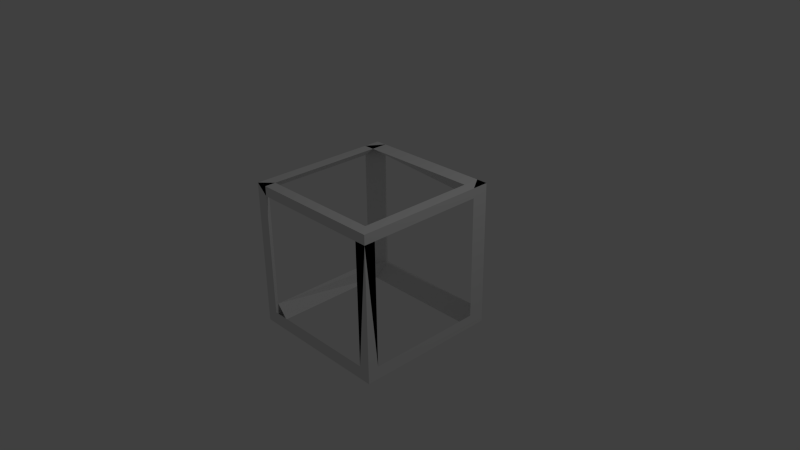 # Source: untitled.blend  (saved by Blender 2.73.0; exported with 4.5.12 LTS)
import bpy
from mathutils import Matrix  # noqa: F401  (used for matrix-valued properties, if any)

bpy.ops.wm.read_factory_settings(use_empty=True)
scene = bpy.context.scene
scene.name = 'Scene'

# ---- collections
col_collection_1 = bpy.data.collections.new('Collection 1'); scene.collection.children.link(col_collection_1)

# ---- materials (node trees are filled in below, after node groups)
mat_material = bpy.data.materials.new('Material')
mat_material.alpha_threshold = 0.0
mat_material.use_transparent_shadow = False
mat_material.roughness = 0.5
mat_material.line_color = (0.0, 0.0, 0.0, 1.0)

# ---- material node trees

# ---- world
world_world = bpy.data.worlds.new('World'); scene.world = world_world
world_world.color = (0.05088, 0.05088, 0.05088)
world_world.use_sun_shadow = False
world_world.sun_shadow_jitter_overblur = 0.0
world_world.cycles.sampling_method = 'MANUAL'
world_world.cycles.sample_map_resolution = 256

# ---- cameras
cam_camera = bpy.data.cameras.new('Camera')
cam_camera.clip_end = 100.0
cam_camera.lens = 35.0
cam_camera.sensor_width = 32.0
cam_camera.sensor_height = 18.0
cam_camera.ortho_scale = 7.314
cam_camera.dof.focus_distance = 0.0
cam_camera.dof.aperture_fstop = 128.0

# ---- lights
light_lamp = bpy.data.lights.new('Lamp', 'POINT')
light_lamp.transmission_factor = 0.0
light_lamp.cutoff_distance = 30.0
light_lamp.energy = 100.0
light_lamp.shadow_buffer_clip_start = 1.001
light_lamp.shadow_soft_size = 0.1
light_lamp.shadow_maximum_resolution = 0.006
light_lamp.use_absolute_resolution = True
light_lamp.cycles.use_multiple_importance_sampling = False

# ---- meshes
me_cube = bpy.data.meshes.new('Cube')
me_cube.from_pydata([(1.0, 1.0, -1.0), (1.0, -1.0, -1.0), (-1.0, -1.0, -1.0), (-1.0, 1.0, -1.0), (1.0, 1.0, 1.0), (1.0, -1.0, 1.0), (-1.0, -1.0, 1.0), (-1.0, 1.0, 1.0), (1.0, -0.8497, -1.0), (-1.0, -0.8497, -1.0), (1.0, -0.8497, 1.0), (-1.0, -0.8497, 1.0), (-1.0, 0.7702, -1.0), (-1.0, 0.7702, 1.0), (1.0, 0.7702, -1.0), (1.0, 0.7702, 1.0), (1.0, 1.0, 0.8659), (1.0, -1.0, 0.8659), (-1.0, -1.0, 0.8659), (-1.0, 1.0, 0.8659), (-1.0, -0.8497, 0.8659), (1.0, -0.8497, 0.8659), (1.0, 0.7702, 0.8659), (-1.0, 0.7702, 0.8659), (-1.0, -0.8497, -0.8202), (1.0, -0.8497, -0.8202), (1.0, 0.7702, -0.8202), (-1.0, 0.7702, -0.8202), (1.0, 1.0, -0.8202), (1.0, -1.0, -0.8202), (-1.0, -1.0, -0.8202), (-1.0, 1.0, -0.8202), (-0.8423, 1.0, -1.0), (-0.8423, -1.0, -1.0), (-0.8423, 1.0, 1.0), (-0.8423, -1.0, 1.0), (-0.8423, -0.8497, 1.0), (-0.8423, -0.8497, -1.0), (-0.8423, 0.7702, -1.0), (-0.8423, 0.7702, 1.0), (-0.8423, 1.0, 0.8659), (-0.8423, -1.0, 0.8659), (-0.8423, -1.0, -0.8202), (-0.8423, 1.0, -0.8202), (0.8455, -0.8497, 1.0), (0.8455, 0.7702, 1.0), (0.8455, 1.0, -1.0), (0.8455, -1.0, -1.0), (0.8455, 1.0, 1.0), (0.8455, -1.0, 1.0), (0.8455, -0.8497, -1.0), (0.8455, 0.7702, -1.0), (0.8455, 1.0, 0.8659), (0.8455, -1.0, 0.8659), (0.8455, -1.0, -0.8202), (0.8455, 1.0, -0.8202), (0.8455, -1.0, 0.8659), (0.8455, -1.0, -0.8202)], [], [(37, 33, 2, 9), (36, 11, 6, 35), (21, 10, 5, 17), (41, 35, 6, 18), (23, 13, 7, 19), (43, 32, 3, 31), (18, 6, 11, 20), (22, 15, 10, 21), (39, 13, 11, 36), (38, 37, 9, 12), (32, 38, 12, 3), (34, 7, 13, 39), (16, 4, 15, 22), (20, 11, 13, 23), (28, 16, 22, 26), (30, 18, 20, 24), (34, 40, 19, 7), (27, 23, 19, 31), (42, 41, 18, 30), (25, 21, 17, 29), (8, 25, 29, 1), (33, 42, 30, 2), (12, 27, 31, 3), (2, 30, 24, 9), (14, 26, 25, 8), (0, 28, 26, 14), (9, 24, 27, 12), (40, 43, 31, 19), (47, 54, 42, 33), (48, 52, 40, 34), (48, 34, 39, 45), (46, 51, 38, 32), (55, 46, 32, 43), (53, 49, 35, 41), (44, 36, 35, 49), (50, 47, 33, 37), (8, 1, 47, 50), (10, 44, 49, 5), (17, 5, 49, 53), (28, 0, 46, 55), (15, 45, 44, 10), (14, 8, 50, 51), (0, 14, 51, 46), (4, 48, 45, 15), (4, 16, 52, 48), (29, 17, 53, 54), (1, 29, 54, 47), (16, 28, 55, 52), (54, 53, 56, 57), (21, 25, 57, 56, 53, 17), (35, 41, 42, 24, 20, 11, 6), (39, 13, 23, 27, 43, 40, 34), (4, 48, 52, 55, 26, 22, 15), (24, 42, 54, 50, 37, 9), (25, 26, 51, 50, 54, 57), (38, 51, 26, 55, 43), (27, 24, 37, 38, 43), (18, 20, 23, 39, 36, 35, 6), (45, 22, 21, 17, 53, 49, 44), (52, 16, 22, 45, 39, 40)])
me_cube.materials.append(mat_material)
me_cube.use_remesh_preserve_volume = False
me_cube.use_remesh_preserve_attributes = False
me_cube.use_mirror_vertex_groups = False
me_cube.update()

# ---- objects
ob_cube = bpy.data.objects.new('Cube', me_cube)
ob_lamp = bpy.data.objects.new('Lamp', light_lamp)
ob_camera = bpy.data.objects.new('Camera', cam_camera)

# ---- transforms, parenting, visibility, modifiers, constraints
ob_cube.location = (0.0, 0.0, 0.0)
ob_cube.lock_rotations_4d = False
ob_cube.empty_display_type = 'ARROWS'
ob_cube.lineart.crease_threshold = 0.0
ob_lamp.location = (4.076, 1.005, 5.904)
ob_lamp.rotation_euler = (0.6503, 0.05522, 1.866)
ob_lamp.lock_rotations_4d = False
ob_lamp.empty_display_type = 'ARROWS'
ob_lamp.color = (0.0, 0.0, 0.0, 0.0)
ob_lamp.lineart.crease_threshold = 0.0
ob_camera.location = (7.481, -6.508, 5.344)
ob_camera.rotation_euler = (1.109, 0.01082, 0.8149)
ob_camera.lock_rotations_4d = False
ob_camera.empty_display_type = 'ARROWS'
ob_camera.color = (0.0, 0.0, 0.0, 0.0)
ob_camera.display_type = 'WIRE'
ob_camera.lineart.crease_threshold = 0.0

# ---- collection membership
col_collection_1.objects.link(ob_cube)
col_collection_1.objects.link(ob_lamp)
col_collection_1.objects.link(ob_camera)

# ---- scene / render settings (as saved in the file)
scene.camera = ob_camera
scene.frame_start = 1; scene.frame_end = 250; scene.frame_set(1)
scene.render.engine = 'BLENDER_EEVEE_NEXT'
scene.render.resolution_percentage = 50
scene.render.dither_intensity = 0.0
scene.cycles.use_denoising = False
scene.cycles.samples = 10
scene.cycles.sampling_pattern = 'TABULATED_SOBOL'
scene.cycles.light_sampling_threshold = 0.0
scene.cycles.use_adaptive_sampling = False
scene.cycles.use_light_tree = False
scene.cycles.blur_glossy = 0.0
scene.cycles.pixel_filter_type = 'GAUSSIAN'
scene.cycles.sample_clamp_indirect = 0.0
scene.view_settings.view_transform = 'Standard'
bpy.context.view_layer.update()
